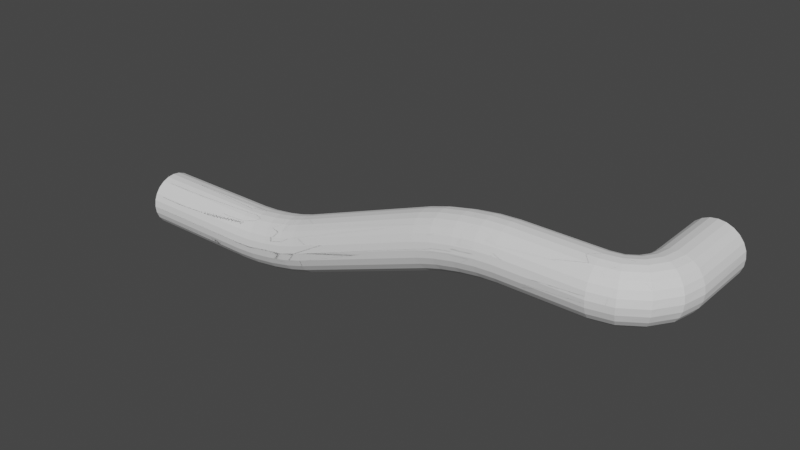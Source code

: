 # Source: pipe.blend  (saved by Blender 2.80.75; exported with 4.5.12 LTS)
import bpy
from mathutils import Matrix  # noqa: F401  (used for matrix-valued properties, if any)

bpy.ops.wm.read_factory_settings(use_empty=True)
scene = bpy.context.scene
scene.name = 'Scene'

# ---- collections
col_collection = bpy.data.collections.new('Collection'); scene.collection.children.link(col_collection)

# ---- world
world_world = bpy.data.worlds.new('World'); scene.world = world_world
world_world.use_nodes = True; world_world.node_tree.nodes.clear()
_N = world_world.node_tree.nodes; _L = world_world.node_tree.links
n0 = _N.new('ShaderNodeOutputWorld'); n0.name = 'World Output'; n0.location = (300, 300)
n1 = _N.new('ShaderNodeBackground'); n1.name = 'Background'; n1.location = (10, 300)
n1.inputs[0].default_value = (0.05088, 0.05088, 0.05088, 1.0)
_L.new(n1.outputs[0], n0.inputs[0])
n0.is_active_output = True
world_world.color = (0.05088, 0.05088, 0.05088)
world_world.use_sun_shadow = False
world_world.sun_shadow_jitter_overblur = 0.0

# ---- meshes
me_plane_002 = bpy.data.meshes.new('Plane.002')
me_plane_002.from_pydata([(0.0, 0.9659, 0.2588), (0.0, 0.866, 0.5), (0.0, 0.7071, 0.7071), (0.0, 0.5, 0.866), (0.0, 0.2588, 0.9659), (0.0, 4.768e-07, 1.0), (0.0, -0.2588, 0.9659), (0.0, -0.5, 0.866), (0.0, -0.7071, 0.7071), (0.0, -0.866, 0.5), (0.0, -0.9659, 0.2588), (2.98e-08, -1.0, 7.898e-07), (1.49e-08, -0.9659, -0.2588), (0.0, -0.866, -0.5), (-1.49e-08, -0.7071, -0.7071), (0.0, -0.5, -0.866), (0.0, -0.2588, -0.9659), (0.0, -1.118e-06, -1.0), (0.0, 0.2588, -0.9659), (0.0, 0.5, -0.866), (0.0, 0.7071, -0.7071), (0.0, 0.866, -0.5), (0.0, 0.9659, -0.2588), (0.0, 1.0, -1.192e-06), (0.375, 0.9659, 0.2588), (0.375, 0.866, 0.5), (0.375, 0.7071, 0.7071), (0.375, 0.5, 0.866), (0.375, 0.2588, 0.9659), (0.375, 4.768e-07, 1.0), (0.375, -0.2588, 0.9659), (0.375, -0.5, 0.866), (0.375, -0.7071, 0.7071), (0.375, -0.866, 0.5), (0.375, -0.9659, 0.2588), (0.375, -1.0, 7.898e-07), (0.375, -0.9659, -0.2588), (0.375, -0.866, -0.5), (0.375, -0.7071, -0.7071), (0.375, -0.5, -0.866), (0.375, -0.2588, -0.9659), (0.375, -1.118e-06, -1.0), (0.375, 0.2588, -0.9659), (0.375, 0.5, -0.866), (0.375, 0.7071, -0.7071), (0.375, 0.866, -0.5), (0.375, 0.9659, -0.2588), (0.375, 1.0, -1.192e-06), (0.75, 0.9659, 0.2588), (0.75, 0.866, 0.5), (0.75, 0.7071, 0.7071), (0.75, 0.5, 0.866), (0.75, 0.2588, 0.9659), (0.75, 4.768e-07, 1.0), (0.75, -0.2588, 0.9659), (0.75, -0.5, 0.866), (0.75, -0.7071, 0.7071), (0.75, -0.866, 0.5), (0.75, -0.9659, 0.2588), (0.75, -1.0, 7.898e-07), (0.75, -0.9659, -0.2588), (0.75, -0.866, -0.5), (0.75, -0.7071, -0.7071), (0.75, -0.5, -0.866), (0.75, -0.2588, -0.9659), (0.75, -1.118e-06, -1.0), (0.75, 0.2588, -0.9659), (0.75, 0.5, -0.866), (0.75, 0.7071, -0.7071), (0.75, 0.866, -0.5), (0.75, 0.9659, -0.2588), (0.75, 1.0, -1.192e-06), (1.125, 0.9659, 0.2588), (1.125, 0.866, 0.5), (1.125, 0.7071, 0.7071), (1.125, 0.5, 0.866), (1.125, 0.2588, 0.9659), (1.125, 4.768e-07, 1.0), (1.125, -0.2588, 0.9659), (1.125, -0.5, 0.866), (1.125, -0.7071, 0.7071), (1.125, -0.866, 0.5), (1.125, -0.9659, 0.2588), (1.125, -1.0, 7.898e-07), (1.125, -0.9659, -0.2588), (1.125, -0.866, -0.5), (1.125, -0.7071, -0.7071), (1.125, -0.5, -0.866), (1.125, -0.2588, -0.9659), (1.125, -1.118e-06, -1.0), (1.125, 0.2588, -0.9659), (1.125, 0.5, -0.866), (1.125, 0.7071, -0.7071), (1.125, 0.866, -0.5), (1.125, 0.9659, -0.2588), (1.125, 1.0, -1.192e-06), (1.5, 0.9659, 0.2588), (1.5, 0.866, 0.5), (1.5, 0.7071, 0.7071), (1.5, 0.5, 0.866), (1.5, 0.2588, 0.9659), (1.5, 4.768e-07, 1.0), (1.5, -0.2588, 0.9659), (1.5, -0.5, 0.866), (1.5, -0.7071, 0.7071), (1.5, -0.866, 0.5), (1.5, -0.9659, 0.2588), (1.5, -1.0, 7.898e-07), (1.5, -0.9659, -0.2588), (1.5, -0.866, -0.5), (1.5, -0.7071, -0.7071), (1.5, -0.5, -0.866), (1.5, -0.2588, -0.9659), (1.5, -1.118e-06, -1.0), (1.5, 0.2588, -0.9659), (1.5, 0.5, -0.866), (1.5, 0.7071, -0.7071), (1.5, 0.866, -0.5), (1.5, 0.9659, -0.2588), (1.5, 1.0, -1.192e-06), (4.492, 0.9659, 0.2587), (4.485, 0.866, 0.4998), (4.479, 0.7071, 0.7068), (4.475, 0.5, 0.8657), (4.472, 0.2588, 0.9655), (4.471, 4.768e-07, 0.9996), (4.472, -0.2588, 0.9655), (4.475, -0.5, 0.8657), (4.479, -0.7071, 0.7068), (4.485, -0.866, 0.4998), (4.492, -0.9659, 0.2587), (4.5, -1.0, 8.047e-07), (4.508, -0.9659, -0.2587), (4.515, -0.866, -0.4998), (4.521, -0.7071, -0.7068), (4.525, -0.5, -0.8657), (4.528, -0.2588, -0.9655), (4.529, -1.192e-06, -0.9996), (4.528, 0.2588, -0.9655), (4.525, 0.5, -0.8657), (4.521, 0.7071, -0.7068), (4.515, 0.866, -0.4998), (4.508, 0.9659, -0.2587), (4.5, 1.0, -1.192e-06), (5.155, 0.9659, 0.2976), (5.13, 0.866, 0.5375), (5.11, 0.7071, 0.7436), (5.094, 0.5, 0.9017), (5.083, 0.2588, 1.001), (5.08, 4.768e-07, 1.035), (5.083, -0.2588, 1.001), (5.094, -0.5, 0.9017), (5.11, -0.7071, 0.7436), (5.13, -0.866, 0.5375), (5.155, -0.9659, 0.2976), (5.181, -1.0, 0.04009), (5.207, -0.9659, -0.2174), (5.231, -0.866, -0.4574), (5.252, -0.7071, -0.6634), (5.268, -0.5, -0.8215), (5.278, -0.2588, -0.9209), (5.282, -1.132e-06, -0.9548), (5.278, 0.2588, -0.9209), (5.268, 0.5, -0.8215), (5.252, 0.7071, -0.6634), (5.231, 0.866, -0.4574), (5.207, 0.9659, -0.2174), (5.181, 1.0, 0.04009), (5.926, 0.9659, 0.4089), (5.883, 0.866, 0.6462), (5.846, 0.7071, 0.85), (5.818, 0.5, 1.006), (5.8, 0.2588, 1.105), (5.794, 4.768e-07, 1.138), (5.8, -0.2588, 1.105), (5.818, -0.5, 1.006), (5.846, -0.7071, 0.85), (5.883, -0.866, 0.6462), (5.926, -0.9659, 0.4089), (5.972, -1.0, 0.1543), (6.018, -0.9659, -0.1004), (6.061, -0.866, -0.3377), (6.098, -0.7071, -0.5415), (6.127, -0.5, -0.6979), (6.144, -0.2588, -0.7962), (6.15, -1.073e-06, -0.8297), (6.144, 0.2588, -0.7962), (6.127, 0.5, -0.6979), (6.098, 0.7071, -0.5415), (6.061, 0.866, -0.3377), (6.018, 0.9659, -0.1004), (5.972, 1.0, 0.1543), (6.687, 0.9659, 0.5754), (6.625, 0.866, 0.8086), (6.573, 0.7071, 1.009), (6.532, 0.5, 1.163), (6.507, 0.2588, 1.259), (6.498, 5.364e-07, 1.292), (6.507, -0.2588, 1.259), (6.532, -0.5, 1.163), (6.573, -0.7071, 1.009), (6.625, -0.866, 0.8086), (6.687, -0.9659, 0.5754), (6.753, -1.0, 0.3251), (6.819, -0.9659, 0.07486), (6.88, -0.866, -0.1584), (6.933, -0.7071, -0.3586), (6.974, -0.5, -0.5123), (6.999, -0.2588, -0.6089), (7.008, -1.073e-06, -0.6418), (6.999, 0.2588, -0.6089), (6.974, 0.5, -0.5123), (6.933, 0.7071, -0.3586), (6.88, 0.866, -0.1584), (6.819, 0.9659, 0.07486), (6.753, 1.0, 0.3251), (7.321, 0.9659, 0.7716), (7.243, 0.866, 0.9998), (7.176, 0.7071, 1.196), (7.124, 0.5, 1.346), (7.092, 0.2588, 1.441), (7.081, 5.066e-07, 1.473), (7.092, -0.2588, 1.441), (7.124, -0.5, 1.346), (7.176, -0.7071, 1.196), (7.243, -0.866, 0.9998), (7.321, -0.9659, 0.7716), (7.404, -1.0, 0.5267), (7.488, -0.9659, 0.2818), (7.566, -0.866, 0.05356), (7.633, -0.7071, -0.1424), (7.685, -0.5, -0.2928), (7.717, -0.2588, -0.3873), (7.728, -1.132e-06, -0.4196), (7.717, 0.2588, -0.3873), (7.685, 0.5, -0.2928), (7.633, 0.7071, -0.1424), (7.566, 0.866, 0.05356), (7.488, 0.9659, 0.2818), (7.404, 1.0, 0.5267), (12.51, 0.9659, 2.718), (12.43, 0.866, 2.946), (12.37, 0.7071, 3.142), (12.32, 0.5, 3.293), (12.28, 0.2588, 3.387), (12.27, 5.066e-07, 3.42), (12.28, -0.2588, 3.387), (12.32, -0.5, 3.293), (12.37, -0.7071, 3.142), (12.43, -0.866, 2.946), (12.51, -0.9659, 2.718), (12.6, -1.0, 2.473), (12.68, -0.9659, 2.228), (12.76, -0.866, 2.0), (12.82, -0.7071, 1.804), (12.88, -0.5, 1.654), (12.91, -0.2588, 1.559), (12.92, -1.132e-06, 1.527), (12.91, 0.2588, 1.559), (12.88, 0.5, 1.654), (12.82, 0.7071, 1.804), (12.76, 0.866, 2.0), (12.68, 0.9659, 2.228), (12.6, 1.0, 2.473), (13.18, 0.9659, 2.925), (13.12, 0.866, 3.158), (13.07, 0.7071, 3.359), (13.03, 0.5, 3.512), (13.0, 0.2588, 3.609), (12.99, 5.066e-07, 3.642), (13.0, -0.2588, 3.609), (13.03, -0.5, 3.512), (13.07, -0.7071, 3.359), (13.12, -0.866, 3.158), (13.18, -0.9659, 2.925), (13.25, -1.0, 2.675), (13.31, -0.9659, 2.425), (13.37, -0.866, 2.191), (13.43, -0.7071, 1.991), (13.47, -0.5, 1.837), (13.49, -0.2588, 1.741), (13.5, -1.103e-06, 1.708), (13.49, 0.2588, 1.741), (13.47, 0.5, 1.837), (13.43, 0.7071, 1.991), (13.37, 0.866, 2.191), (13.31, 0.9659, 2.425), (13.25, 1.0, 2.675), (13.98, 0.9659, 3.1), (13.94, 0.866, 3.338), (13.9, 0.7071, 3.541), (13.87, 0.5, 3.698), (13.86, 0.2588, 3.796), (13.85, 4.768e-07, 3.83), (13.86, -0.2588, 3.796), (13.87, -0.5, 3.698), (13.9, -0.7071, 3.541), (13.94, -0.866, 3.338), (13.98, -0.9659, 3.1), (14.03, -1.0, 2.846), (14.07, -0.9659, 2.591), (14.12, -0.866, 2.354), (14.15, -0.7071, 2.15), (14.18, -0.5, 1.994), (14.2, -0.2588, 1.895), (14.21, -1.073e-06, 1.862), (14.2, 0.2588, 1.895), (14.18, 0.5, 1.994), (14.15, 0.7071, 2.15), (14.12, 0.866, 2.354), (14.07, 0.9659, 2.591), (14.03, 1.0, 2.846), (14.79, 0.9659, 3.217), (14.77, 0.866, 3.457), (14.75, 0.7071, 3.663), (14.73, 0.5, 3.822), (14.72, 0.2588, 3.921), (14.72, 5.364e-07, 3.955), (14.72, -0.2588, 3.921), (14.73, -0.5, 3.822), (14.75, -0.7071, 3.663), (14.77, -0.866, 3.457), (14.79, -0.9659, 3.217), (14.82, -1.0, 2.96), (14.85, -0.9659, 2.702), (14.87, -0.866, 2.462), (14.89, -0.7071, 2.256), (14.91, -0.5, 2.098), (14.92, -0.2588, 1.999), (14.92, -1.132e-06, 1.965), (14.92, 0.2588, 1.999), (14.91, 0.5, 2.098), (14.89, 0.7071, 2.256), (14.87, 0.866, 2.462), (14.85, 0.9659, 2.702), (14.82, 1.0, 2.96), (15.49, 0.9659, 3.259), (15.49, 0.866, 3.5), (15.48, 0.7071, 3.707), (15.47, 0.5, 3.866), (15.47, 0.2588, 3.966), (15.47, 5.066e-07, 4.0), (15.47, -0.2588, 3.966), (15.47, -0.5, 3.866), (15.48, -0.7071, 3.707), (15.49, -0.866, 3.5), (15.49, -0.9659, 3.259), (15.5, -1.0, 3.0), (15.51, -0.9659, 2.741), (15.51, -0.866, 2.5), (15.52, -0.7071, 2.293), (15.53, -0.5, 2.134), (15.53, -0.2588, 2.034), (15.53, -1.162e-06, 2.0), (15.53, 0.2588, 2.034), (15.53, 0.5, 2.134), (15.52, 0.7071, 2.293), (15.51, 0.866, 2.5), (15.51, 0.9659, 2.741), (15.5, 1.0, 3.0), (18.41, 0.9616, 3.257), (18.42, 0.8626, 3.499), (18.43, 0.7047, 3.706), (18.45, 0.4988, 3.865), (18.47, 0.259, 3.966), (18.5, 0.001438, 4.0), (18.53, -0.2562, 3.966), (18.55, -0.4963, 3.867), (18.57, -0.7027, 3.708), (18.58, -0.8611, 3.501), (18.59, -0.9609, 3.26), (18.6, -0.9952, 3.001), (18.59, -0.9616, 2.743), (18.58, -0.8626, 2.501), (18.57, -0.7047, 2.294), (18.55, -0.4988, 2.135), (18.53, -0.259, 2.034), (18.5, -0.001439, 2.0), (18.47, 0.2562, 2.034), (18.45, 0.4963, 2.133), (18.43, 0.7027, 2.292), (18.42, 0.8611, 2.499), (18.41, 0.9609, 2.74), (18.4, 0.9952, 2.999), (18.7, 1.007, 3.257), (18.74, 0.915, 3.499), (18.8, 0.7684, 3.706), (18.88, 0.5773, 3.865), (18.97, 0.3546, 3.966), (19.07, 0.1155, 4.0), (19.17, -0.1236, 3.966), (19.26, -0.3466, 3.867), (19.34, -0.5382, 3.708), (19.41, -0.6853, 3.501), (19.44, -0.7779, 3.26), (19.46, -0.8097, 3.001), (19.44, -0.7786, 2.743), (19.41, -0.6866, 2.501), (19.35, -0.54, 2.294), (19.27, -0.3489, 2.135), (19.17, -0.1262, 2.034), (19.07, 0.1128, 2.0), (18.98, 0.352, 2.034), (18.88, 0.575, 2.133), (18.8, 0.7665, 2.292), (18.74, 0.9136, 2.499), (18.7, 1.006, 2.74), (18.69, 1.038, 2.999), (18.88, 1.123, 3.257), (18.95, 1.052, 3.499), (19.06, 0.9401, 3.706), (19.21, 0.7938, 3.865), (19.38, 0.6233, 3.966), (19.56, 0.4404, 4.0), (19.74, 0.2573, 3.966), (19.91, 0.08667, 3.867), (20.06, -0.05994, 3.708), (20.17, -0.1725, 3.501), (20.24, -0.2434, 3.26), (20.27, -0.2678, 3.001), (20.24, -0.2439, 2.743), (20.17, -0.1735, 2.501), (20.06, -0.06138, 2.294), (19.92, 0.0849, 2.135), (19.74, 0.2553, 2.034), (19.56, 0.4383, 2.0), (19.38, 0.6214, 2.034), (19.21, 0.792, 2.133), (19.06, 0.9386, 2.292), (18.95, 1.051, 2.499), (18.88, 1.122, 2.74), (18.85, 1.146, 2.999), (18.99, 1.296, 3.257), (19.09, 1.258, 3.499), (19.23, 1.197, 3.706), (19.42, 1.118, 3.865), (19.65, 1.026, 3.966), (19.88, 0.9265, 4.0), (20.12, 0.8275, 3.966), (20.35, 0.7351, 3.867), (20.54, 0.6558, 3.708), (20.69, 0.5948, 3.501), (20.78, 0.5565, 3.26), (20.81, 0.5433, 3.001), (20.78, 0.5562, 2.743), (20.69, 0.5943, 2.501), (20.54, 0.655, 2.294), (20.35, 0.7342, 2.135), (20.13, 0.8264, 2.034), (19.89, 0.9254, 2.0), (19.65, 1.024, 2.034), (19.43, 1.117, 2.133), (19.23, 1.196, 2.292), (19.09, 1.257, 2.499), (18.99, 1.295, 2.74), (18.96, 1.309, 2.999), (19.04, 1.595, 3.257), (19.14, 1.585, 3.499), (19.3, 1.569, 3.706), (19.5, 1.549, 3.865), (19.74, 1.526, 3.966), (20.0, 1.5, 4.0), (20.26, 1.475, 3.966), (20.5, 1.451, 3.867), (20.7, 1.431, 3.708), (20.86, 1.415, 3.501), (20.96, 1.405, 3.26), (21.0, 1.402, 3.001), (20.96, 1.405, 2.743), (20.86, 1.415, 2.501), (20.7, 1.431, 2.294), (20.5, 1.451, 2.135), (20.26, 1.474, 2.034), (20.0, 1.5, 2.0), (19.74, 1.525, 2.034), (19.5, 1.549, 2.133), (19.3, 1.569, 2.292), (19.14, 1.585, 2.499), (19.04, 1.595, 2.74), (19.0, 1.598, 2.999), (19.03, 4.0, 3.257), (19.13, 4.0, 3.499), (19.29, 4.0, 3.706), (19.5, 4.0, 3.865), (19.74, 4.0, 3.966), (20.0, 4.0, 4.0), (20.26, 4.0, 3.966), (20.5, 4.0, 3.867), (20.71, 4.0, 3.708), (20.87, 4.0, 3.501), (20.97, 4.0, 3.26), (21.0, 4.0, 3.001), (20.97, 4.0, 2.743), (20.87, 4.0, 2.501), (20.71, 4.0, 2.294), (20.5, 4.0, 2.135), (20.26, 4.0, 2.034), (20.0, 4.0, 2.0), (19.74, 4.0, 2.034), (19.5, 4.0, 2.133), (19.29, 4.0, 2.292), (19.13, 4.0, 2.499), (19.03, 4.0, 2.74), (19.0, 4.0, 2.999), (0.9659, 0.2588, 0.0), (0.866, 0.5, 0.0), (0.7071, 0.7071, 0.0), (0.5, 0.866, 0.0), (0.2588, 0.9659, 0.0), (4.888e-07, 1.0, 0.0), (-0.2588, 0.9659, 0.0), (-0.5, 0.866, 0.0), (-0.7071, 0.7071, 0.0), (-0.866, 0.5, 0.0), (-0.9659, 0.2588, 0.0), (-1.0, 8.027e-07, 0.0), (-0.9659, -0.2588, 0.0), (-0.866, -0.5, 0.0), (-0.7071, -0.7071, 0.0), (-0.5, -0.866, 0.0), (-0.2588, -0.9659, 0.0), (-1.117e-06, -1.0, 0.0), (0.2588, -0.9659, 0.0), (0.5, -0.866, 0.0), (0.7071, -0.7071, 0.0), (0.866, -0.5, 0.0), (0.9659, -0.2588, 0.0), (1.0, -1.192e-06, 0.0), (0.0, 0.8887, 0.2381), (0.0, 0.7967, 0.46), (0.0, 0.6505, 0.6505), (0.0, 0.46, 0.7967), (0.0, 0.2381, 0.8887), (0.0, 4.768e-07, 0.92), (0.0, -0.2381, 0.8887), (0.0, -0.46, 0.7967), (0.0, -0.6505, 0.6505), (0.0, -0.7967, 0.46), (0.0, -0.8887, 0.2381), (2.98e-08, -0.92, 7.898e-07), (1.49e-08, -0.8887, -0.2381), (0.0, -0.7967, -0.46), (-1.49e-08, -0.6505, -0.6505), (0.0, -0.46, -0.7967), (0.0, -0.2381, -0.8887), (0.0, -1.118e-06, -0.92), (0.0, 0.2381, -0.8887), (0.0, 0.46, -0.7967), (0.0, 0.6505, -0.6505), (0.0, 0.7967, -0.46), (0.0, 0.8887, -0.2381), (0.0, 0.92, -1.192e-06), (0.375, 0.8887, 0.2381), (0.375, 0.7967, 0.46), (0.375, 0.6505, 0.6505), (0.375, 0.46, 0.7967), (0.375, 0.2381, 0.8887), (0.375, 4.768e-07, 0.92), (0.375, -0.2381, 0.8887), (0.375, -0.46, 0.7967), (0.375, -0.6505, 0.6505), (0.375, -0.7967, 0.46), (0.375, -0.8887, 0.2381), (0.375, -0.92, 7.898e-07), (0.375, -0.8887, -0.2381), (0.375, -0.7967, -0.46), (0.375, -0.6505, -0.6505), (0.375, -0.46, -0.7967), (0.375, -0.2381, -0.8887), (0.375, -1.118e-06, -0.92), (0.375, 0.2381, -0.8887), (0.375, 0.46, -0.7967), (0.375, 0.6505, -0.6505), (0.375, 0.7967, -0.46), (0.375, 0.8887, -0.2381), (0.375, 0.92, -1.192e-06), (0.75, 0.8887, 0.2381), (0.75, 0.7967, 0.46), (0.75, 0.6505, 0.6505), (0.75, 0.46, 0.7967), (0.75, 0.2381, 0.8887), (0.75, 4.768e-07, 0.92), (0.75, -0.2381, 0.8887), (0.75, -0.46, 0.7967), (0.75, -0.6505, 0.6505), (0.75, -0.7967, 0.46), (0.75, -0.8887, 0.2381), (0.75, -0.92, 7.898e-07), (0.75, -0.8887, -0.2381), (0.75, -0.7967, -0.46), (0.75, -0.6505, -0.6505), (0.75, -0.46, -0.7967), (0.75, -0.2381, -0.8887), (0.75, -1.118e-06, -0.92), (0.75, 0.2381, -0.8887), (0.75, 0.46, -0.7967), (0.75, 0.6505, -0.6505), (0.75, 0.7967, -0.46), (0.75, 0.8887, -0.2381), (0.75, 0.92, -1.192e-06), (1.125, 0.8887, 0.2381), (1.125, 0.7967, 0.46), (1.125, 0.6505, 0.6505), (1.125, 0.46, 0.7967), (1.125, 0.2381, 0.8887), (1.125, 4.768e-07, 0.92), (1.125, -0.2381, 0.8887), (1.125, -0.46, 0.7967), (1.125, -0.6505, 0.6505), (1.125, -0.7967, 0.46), (1.125, -0.8887, 0.2381), (1.125, -0.92, 7.898e-07), (1.125, -0.8887, -0.2381), (1.125, -0.7967, -0.46), (1.125, -0.6505, -0.6505), (1.125, -0.46, -0.7967), (1.125, -0.2381, -0.8887), (1.125, -1.118e-06, -0.92), (1.125, 0.2381, -0.8887), (1.125, 0.46, -0.7967), (1.125, 0.6505, -0.6505), (1.125, 0.7967, -0.46), (1.125, 0.8887, -0.2381), (1.125, 0.92, -1.192e-06), (1.5, 0.8887, 0.2381), (1.5, 0.7967, 0.46), (1.5, 0.6505, 0.6505), (1.5, 0.46, 0.7967), (1.5, 0.2381, 0.8887), (1.5, 4.768e-07, 0.92), (1.5, -0.2381, 0.8887), (1.5, -0.46, 0.7967), (1.5, -0.6505, 0.6505), (1.5, -0.7967, 0.46), (1.5, -0.8887, 0.2381), (1.5, -0.92, 7.898e-07), (1.5, -0.8887, -0.2381), (1.5, -0.7967, -0.46), (1.5, -0.6505, -0.6505), (1.5, -0.46, -0.7967), (1.5, -0.2381, -0.8887), (1.5, -1.118e-06, -0.92), (1.5, 0.2381, -0.8887), (1.5, 0.46, -0.7967), (1.5, 0.6505, -0.6505), (1.5, 0.7967, -0.46), (1.5, 0.8887, -0.2381), (1.5, 0.92, -1.192e-06), (4.493, 0.8886, 0.2382), (4.486, 0.7967, 0.4599), (4.481, 0.6504, 0.6504), (4.477, 0.4599, 0.7964), (4.474, 0.2381, 0.8883), (4.473, 4.768e-07, 0.9196), (4.474, -0.2381, 0.8883), (4.477, -0.4599, 0.7964), (4.481, -0.6504, 0.6504), (4.486, -0.7967, 0.4599), (4.493, -0.8886, 0.2382), (4.5, -0.92, 0.0001937), (4.507, -0.8887, -0.2378), (4.514, -0.7968, -0.4597), (4.519, -0.6506, -0.6502), (4.523, -0.4601, -0.7964), (4.526, -0.2382, -0.8883), (4.527, -1.192e-06, -0.9196), (4.526, 0.2382, -0.8883), (4.523, 0.4601, -0.7964), (4.519, 0.6506, -0.6502), (4.514, 0.7968, -0.4597), (4.507, 0.8887, -0.2378), (4.5, 0.92, 0.0001941), (5.157, 0.8886, 0.2773), (5.134, 0.7966, 0.498), (5.115, 0.6504, 0.6875), (5.101, 0.4599, 0.8328), (5.091, 0.238, 0.9242), (5.088, 4.768e-07, 0.9554), (5.091, -0.238, 0.9242), (5.101, -0.4599, 0.8328), (5.115, -0.6504, 0.6875), (5.134, -0.7966, 0.498), (5.157, -0.8886, 0.2773), (5.181, -0.92, 0.04037), (5.205, -0.8887, -0.1966), (5.227, -0.7969, -0.4174), (5.247, -0.6507, -0.607), (5.261, -0.4601, -0.7525), (5.271, -0.2382, -0.844), (5.274, -1.132e-06, -0.8752), (5.271, 0.2382, -0.844), (5.261, 0.4601, -0.7525), (5.247, 0.6507, -0.607), (5.227, 0.7969, -0.4174), (5.205, 0.8887, -0.1966), (5.181, 0.92, 0.04037), (5.93, 0.8886, 0.3888), (5.89, 0.7966, 0.6071), (5.856, 0.6504, 0.7945), (5.83, 0.4599, 0.9383), (5.813, 0.2381, 1.029), (5.808, 4.768e-07, 1.06), (5.813, -0.2381, 1.029), (5.83, -0.4599, 0.9383), (5.856, -0.6504, 0.7945), (5.89, -0.7966, 0.6071), (5.93, -0.8886, 0.3888), (5.972, -0.92, 0.1545), (6.014, -0.8887, -0.07981), (6.054, -0.7969, -0.2982), (6.088, -0.6507, -0.4857), (6.114, -0.4601, -0.6296), (6.131, -0.2382, -0.7201), (6.136, -1.073e-06, -0.751), (6.131, 0.2382, -0.7201), (6.114, 0.4601, -0.6296), (6.088, 0.6507, -0.4857), (6.054, 0.7969, -0.2982), (6.014, 0.8887, -0.07981), (5.972, 0.92, 0.1545), (6.692, 0.8886, 0.5556), (6.636, 0.7966, 0.7702), (6.587, 0.6504, 0.9543), (6.55, 0.4599, 1.096), (6.526, 0.238, 1.184), (6.518, 5.364e-07, 1.215), (6.526, -0.238, 1.184), (6.55, -0.4599, 1.096), (6.587, -0.6504, 0.9543), (6.636, -0.7966, 0.7702), (6.692, -0.8886, 0.5556), (6.753, -0.92, 0.3254), (6.813, -0.8887, 0.09513), (6.87, -0.7969, -0.1195), (6.919, -0.6507, -0.3038), (6.956, -0.4601, -0.4452), (6.979, -0.2382, -0.5342), (6.987, -1.073e-06, -0.5645), (6.979, 0.2382, -0.5342), (6.956, 0.4601, -0.4452), (6.919, 0.6507, -0.3038), (6.87, 0.7969, -0.1195), (6.813, 0.8887, 0.09513), (6.753, 0.92, 0.3254), (7.327, 0.8886, 0.7522), (7.256, 0.7967, 0.9621), (7.194, 0.6504, 1.142), (7.147, 0.4599, 1.281), (7.117, 0.2381, 1.368), (7.107, 5.066e-07, 1.397), (7.117, -0.2381, 1.368), (7.147, -0.4599, 1.281), (7.194, -0.6504, 1.142), (7.256, -0.7967, 0.9621), (7.327, -0.8886, 0.7522), (7.404, -0.92, 0.5269), (7.481, -0.8887, 0.3015), (7.553, -0.7968, 0.09155), (7.615, -0.6506, -0.08879), (7.662, -0.4601, -0.2272), (7.692, -0.2382, -0.3142), (7.702, -1.132e-06, -0.3439), (7.692, 0.2382, -0.3142), (7.662, 0.4601, -0.2272), (7.615, 0.6506, -0.08879), (7.553, 0.7968, 0.09155), (7.481, 0.8887, 0.3015), (7.404, 0.92, 0.5269), (12.52, 0.8887, 2.698), (12.45, 0.7968, 2.908), (12.39, 0.6506, 3.089), (12.34, 0.4601, 3.227), (12.31, 0.2382, 3.314), (12.3, 5.066e-07, 3.344), (12.31, -0.2382, 3.314), (12.34, -0.4601, 3.227), (12.39, -0.6506, 3.089), (12.45, -0.7968, 2.908), (12.52, -0.8887, 2.698), (12.6, -0.92, 2.473), (12.67, -0.8886, 2.248), (12.74, -0.7967, 2.038), (12.81, -0.6504, 1.858), (12.85, -0.4599, 1.719), (12.88, -0.2381, 1.632), (12.89, -1.132e-06, 1.603), (12.88, 0.2381, 1.632), (12.85, 0.4599, 1.719), (12.81, 0.6504, 1.858), (12.74, 0.7967, 2.038), (12.67, 0.8886, 2.248), (12.6, 0.92, 2.473), (13.19, 0.8887, 2.905), (13.13, 0.7969, 3.119), (13.08, 0.6507, 3.304), (13.04, 0.4601, 3.445), (13.02, 0.2382, 3.534), (13.01, 5.066e-07, 3.564), (13.02, -0.2382, 3.534), (13.04, -0.4601, 3.445), (13.08, -0.6507, 3.304), (13.13, -0.7969, 3.119), (13.19, -0.8887, 2.905), (13.25, -0.92, 2.675), (13.31, -0.8886, 2.444), (13.36, -0.7966, 2.23), (13.41, -0.6504, 2.046), (13.45, -0.4599, 1.904), (13.47, -0.238, 1.816), (13.48, -1.103e-06, 1.785), (13.47, 0.238, 1.816), (13.45, 0.4599, 1.904), (13.41, 0.6504, 2.046), (13.36, 0.7966, 2.23), (13.31, 0.8886, 2.444), (13.25, 0.92, 2.675), (13.99, 0.8887, 3.08), (13.95, 0.7969, 3.298), (13.91, 0.6507, 3.486), (13.89, 0.4601, 3.63), (13.87, 0.2382, 3.72), (13.86, 4.768e-07, 3.751), (13.87, -0.2382, 3.72), (13.89, -0.4601, 3.63), (13.91, -0.6507, 3.486), (13.95, -0.7969, 3.298), (13.99, -0.8887, 3.08), (14.03, -0.92, 2.846), (14.07, -0.8886, 2.611), (14.11, -0.7966, 2.393), (14.14, -0.6504, 2.206), (14.17, -0.4599, 2.062), (14.19, -0.2381, 1.971), (14.19, -1.073e-06, 1.94), (14.19, 0.2381, 1.971), (14.17, 0.4599, 2.062), (14.14, 0.6504, 2.206), (14.11, 0.7966, 2.393), (14.07, 0.8886, 2.611), (14.03, 0.92, 2.846), (14.8, 0.8887, 3.197), (14.77, 0.7969, 3.417), (14.75, 0.6507, 3.607), (14.74, 0.4601, 3.753), (14.73, 0.2382, 3.844), (14.73, 5.364e-07, 3.875), (14.73, -0.2382, 3.844), (14.74, -0.4601, 3.753), (14.75, -0.6507, 3.607), (14.77, -0.7969, 3.417), (14.8, -0.8887, 3.197), (14.82, -0.92, 2.96), (14.84, -0.8886, 2.723), (14.87, -0.7966, 2.502), (14.88, -0.6504, 2.313), (14.9, -0.4599, 2.167), (14.91, -0.238, 2.076), (14.91, -1.132e-06, 2.045), (14.91, 0.238, 2.076), (14.9, 0.4599, 2.167), (14.88, 0.6504, 2.313), (14.87, 0.7966, 2.502), (14.84, 0.8886, 2.723), (14.82, 0.92, 2.96), (15.49, 0.8887, 3.238), (15.49, 0.7968, 3.46), (15.48, 0.6506, 3.65), (15.48, 0.46, 3.796), (15.47, 0.2381, 3.888), (15.47, -2.635e-05, 3.92), (15.47, -0.2382, 3.888), (15.48, -0.4601, 3.796), (15.48, -0.6506, 3.65), (15.49, -0.7968, 3.46), (15.49, -0.8887, 3.238), (15.5, -0.92, 3.0), (15.51, -0.8886, 2.762), (15.51, -0.7966, 2.54), (15.52, -0.6504, 2.35), (15.52, -0.4599, 2.204), (15.53, -0.238, 2.112), (15.53, 2.569e-05, 2.08), (15.53, 0.2381, 2.112), (15.52, 0.4599, 2.204), (15.52, 0.6504, 2.35), (15.51, 0.7967, 2.54), (15.51, 0.8886, 2.762), (15.5, 0.92, 3.0), (18.41, 0.8846, 3.237), (18.42, 0.7935, 3.459), (18.44, 0.6485, 3.649), (18.45, 0.4593, 3.796), (18.48, 0.2388, 3.888), (18.5, 0.001995, 3.92), (18.52, -0.235, 3.889), (18.54, -0.4561, 3.798), (18.56, -0.6461, 3.652), (18.58, -0.7921, 3.462), (18.59, -0.884, 3.24), (18.59, -0.9156, 3.001), (18.59, -0.8847, 2.763), (18.58, -0.7934, 2.541), (18.56, -0.648, 2.35), (18.54, -0.4584, 2.204), (18.52, -0.2376, 2.112), (18.5, -0.0007039, 2.08), (18.48, 0.2362, 2.111), (18.45, 0.4569, 2.203), (18.44, 0.6465, 2.349), (18.42, 0.7922, 2.539), (18.41, 0.8839, 2.761), (18.41, 0.9154, 2.999), (18.73, 0.935, 3.236), (18.77, 0.8509, 3.458), (18.82, 0.7166, 3.649), (18.9, 0.5412, 3.795), (18.98, 0.3366, 3.888), (19.07, 0.1166, 3.92), (19.16, -0.1036, 3.889), (19.25, -0.309, 3.798), (19.32, -0.4856, 3.652), (19.38, -0.6213, 3.462), (19.41, -0.7067, 3.24), (19.43, -0.736, 3.001), (19.41, -0.7073, 2.763), (19.38, -0.6225, 2.541), (19.32, -0.4874, 2.35), (19.25, -0.3112, 2.203), (19.17, -0.106, 2.111), (19.07, 0.1141, 2.08), (18.98, 0.3342, 2.111), (18.9, 0.5391, 2.203), (18.82, 0.7149, 2.349), (18.77, 0.8496, 2.54), (18.73, 0.9343, 2.761), (18.72, 0.9634, 2.999), (18.93, 1.068, 3.236), (19.0, 1.003, 3.458), (19.1, 0.9005, 3.649), (19.23, 0.7661, 3.796), (19.39, 0.6095, 3.888), (19.56, 0.4412, 3.92), (19.73, 0.2727, 3.889), (19.88, 0.1156, 3.798), (20.02, -0.01955, 3.652), (20.12, -0.1233, 3.462), (20.19, -0.1887, 3.24), (20.21, -0.2112, 3.001), (20.19, -0.1892, 2.763), (20.12, -0.1243, 2.541), (20.02, -0.02088, 2.35), (19.89, 0.1139, 2.203), (19.73, 0.2709, 2.111), (19.56, 0.4393, 2.08), (19.39, 0.6077, 2.111), (19.24, 0.7645, 2.203), (19.1, 0.8991, 2.349), (19.0, 1.002, 2.539), (18.93, 1.068, 2.761), (18.91, 1.09, 2.999), (19.07, 1.268, 3.236), (19.15, 1.232, 3.458), (19.28, 1.176, 3.649), (19.46, 1.103, 3.795), (19.66, 1.018, 3.888), (19.88, 0.927, 3.92), (20.1, 0.8359, 3.889), (20.31, 0.7509, 3.798), (20.49, 0.6779, 3.652), (20.62, 0.6219, 3.462), (20.71, 0.5866, 3.24), (20.74, 0.5745, 3.001), (20.71, 0.5864, 2.763), (20.62, 0.6214, 2.541), (20.49, 0.6772, 2.35), (20.31, 0.75, 2.203), (20.11, 0.8349, 2.111), (19.89, 0.926, 2.08), (19.67, 1.017, 2.111), (19.46, 1.102, 2.203), (19.29, 1.176, 2.349), (19.15, 1.232, 2.54), (19.07, 1.268, 2.761), (19.04, 1.28, 2.999), (19.12, 1.589, 3.237), (19.21, 1.58, 3.459), (19.35, 1.565, 3.649), (19.54, 1.546, 3.796), (19.76, 1.524, 3.888), (20.0, 1.5, 3.92), (20.24, 1.477, 3.889), (20.46, 1.455, 3.798), (20.65, 1.437, 3.652), (20.79, 1.423, 3.461), (20.88, 1.414, 3.24), (20.92, 1.411, 3.001), (20.88, 1.414, 2.763), (20.79, 1.422, 2.541), (20.65, 1.437, 2.35), (20.46, 1.455, 2.204), (20.24, 1.477, 2.112), (20.0, 1.5, 2.08), (19.76, 1.523, 2.111), (19.54, 1.545, 2.203), (19.35, 1.564, 2.349), (19.21, 1.579, 2.539), (19.12, 1.589, 2.761), (19.08, 1.592, 2.999), (19.11, 4.0, 3.237), (19.2, 4.0, 3.459), (19.35, 4.0, 3.65), (19.54, 4.0, 3.796), (19.76, 4.0, 3.888), (20.0, 4.0, 3.92), (20.24, 4.0, 3.889), (20.46, 4.0, 3.797), (20.65, 4.0, 3.652), (20.8, 4.0, 3.461), (20.89, 4.0, 3.239), (20.92, 4.0, 3.001), (20.89, 4.0, 2.763), (20.8, 4.0, 2.541), (20.65, 4.0, 2.35), (20.46, 4.0, 2.204), (20.24, 4.0, 2.112), (20.0, 4.0, 2.08), (19.76, 4.0, 2.111), (19.54, 4.0, 2.203), (19.35, 4.0, 2.348), (19.2, 4.0, 2.539), (19.11, 4.0, 2.761), (19.08, 4.0, 2.999), (0.8887, 0.2381, 0.0), (0.7967, 0.46, 0.0), (0.6505, 0.6505, 0.0), (0.46, 0.7967, 0.0), (0.2381, 0.8887, 0.0), (4.888e-07, 0.92, 0.0), (-0.2381, 0.8887, 0.0), (-0.46, 0.7967, 0.0), (-0.6505, 0.6505, 0.0), (-0.7967, 0.46, 0.0), (-0.8887, 0.2381, 0.0), (-0.92, 8.027e-07, 0.0), (-0.8887, -0.2381, 0.0), (-0.7967, -0.46, 0.0), (-0.6505, -0.6505, 0.0), (-0.46, -0.7967, 0.0), (-0.2381, -0.8887, 0.0), (-1.117e-06, -0.92, 0.0), (0.2381, -0.8887, 0.0), (0.46, -0.7967, 0.0), (0.6505, -0.6505, 0.0), (0.7967, -0.46, 0.0), (0.8887, -0.2381, 0.0), (0.92, -1.192e-06, 0.0)], [], [(0, 24, 47, 23), (1, 25, 24, 0), (2, 26, 25, 1), (3, 27, 26, 2), (4, 28, 27, 3), (5, 29, 28, 4), (6, 30, 29, 5), (7, 31, 30, 6), (8, 32, 31, 7), (9, 33, 32, 8), (10, 34, 33, 9), (11, 35, 34, 10), (12, 36, 35, 11), (13, 37, 36, 12), (14, 38, 37, 13), (15, 39, 38, 14), (16, 40, 39, 15), (17, 41, 40, 16), (18, 42, 41, 17), (19, 43, 42, 18), (20, 44, 43, 19), (21, 45, 44, 20), (22, 46, 45, 21), (23, 47, 46, 22), (24, 48, 71, 47), (25, 49, 48, 24), (26, 50, 49, 25), (27, 51, 50, 26), (28, 52, 51, 27), (29, 53, 52, 28), (30, 54, 53, 29), (31, 55, 54, 30), (32, 56, 55, 31), (33, 57, 56, 32), (34, 58, 57, 33), (35, 59, 58, 34), (36, 60, 59, 35), (37, 61, 60, 36), (38, 62, 61, 37), (39, 63, 62, 38), (40, 64, 63, 39), (41, 65, 64, 40), (42, 66, 65, 41), (43, 67, 66, 42), (44, 68, 67, 43), (45, 69, 68, 44), (46, 70, 69, 45), (47, 71, 70, 46), (48, 72, 95, 71), (49, 73, 72, 48), (50, 74, 73, 49), (51, 75, 74, 50), (52, 76, 75, 51), (53, 77, 76, 52), (54, 78, 77, 53), (55, 79, 78, 54), (56, 80, 79, 55), (57, 81, 80, 56), (58, 82, 81, 57), (59, 83, 82, 58), (60, 84, 83, 59), (61, 85, 84, 60), (62, 86, 85, 61), (63, 87, 86, 62), (64, 88, 87, 63), (65, 89, 88, 64), (66, 90, 89, 65), (67, 91, 90, 66), (68, 92, 91, 67), (69, 93, 92, 68), (70, 94, 93, 69), (71, 95, 94, 70), (72, 96, 119, 95), (73, 97, 96, 72), (74, 98, 97, 73), (75, 99, 98, 74), (76, 100, 99, 75), (77, 101, 100, 76), (78, 102, 101, 77), (79, 103, 102, 78), (80, 104, 103, 79), (81, 105, 104, 80), (82, 106, 105, 81), (83, 107, 106, 82), (84, 108, 107, 83), (85, 109, 108, 84), (86, 110, 109, 85), (87, 111, 110, 86), (88, 112, 111, 87), (89, 113, 112, 88), (90, 114, 113, 89), (91, 115, 114, 90), (92, 116, 115, 91), (93, 117, 116, 92), (94, 118, 117, 93), (95, 119, 118, 94), (96, 120, 143, 119), (97, 121, 120, 96), (98, 122, 121, 97), (99, 123, 122, 98), (100, 124, 123, 99), (101, 125, 124, 100), (102, 126, 125, 101), (103, 127, 126, 102), (104, 128, 127, 103), (105, 129, 128, 104), (106, 130, 129, 105), (107, 131, 130, 106), (108, 132, 131, 107), (109, 133, 132, 108), (110, 134, 133, 109), (111, 135, 134, 110), (112, 136, 135, 111), (113, 137, 136, 112), (114, 138, 137, 113), (115, 139, 138, 114), (116, 140, 139, 115), (117, 141, 140, 116), (118, 142, 141, 117), (119, 143, 142, 118), (120, 144, 167, 143), (121, 145, 144, 120), (122, 146, 145, 121), (123, 147, 146, 122), (124, 148, 147, 123), (125, 149, 148, 124), (126, 150, 149, 125), (127, 151, 150, 126), (128, 152, 151, 127), (129, 153, 152, 128), (130, 154, 153, 129), (131, 155, 154, 130), (132, 156, 155, 131), (133, 157, 156, 132), (134, 158, 157, 133), (135, 159, 158, 134), (136, 160, 159, 135), (137, 161, 160, 136), (138, 162, 161, 137), (139, 163, 162, 138), (140, 164, 163, 139), (141, 165, 164, 140), (142, 166, 165, 141), (143, 167, 166, 142), (144, 168, 191, 167), (145, 169, 168, 144), (146, 170, 169, 145), (147, 171, 170, 146), (148, 172, 171, 147), (149, 173, 172, 148), (150, 174, 173, 149), (151, 175, 174, 150), (152, 176, 175, 151), (153, 177, 176, 152), (154, 178, 177, 153), (155, 179, 178, 154), (156, 180, 179, 155), (157, 181, 180, 156), (158, 182, 181, 157), (159, 183, 182, 158), (160, 184, 183, 159), (161, 185, 184, 160), (162, 186, 185, 161), (163, 187, 186, 162), (164, 188, 187, 163), (165, 189, 188, 164), (166, 190, 189, 165), (167, 191, 190, 166), (168, 192, 215, 191), (169, 193, 192, 168), (170, 194, 193, 169), (171, 195, 194, 170), (172, 196, 195, 171), (173, 197, 196, 172), (174, 198, 197, 173), (175, 199, 198, 174), (176, 200, 199, 175), (177, 201, 200, 176), (178, 202, 201, 177), (179, 203, 202, 178), (180, 204, 203, 179), (181, 205, 204, 180), (182, 206, 205, 181), (183, 207, 206, 182), (184, 208, 207, 183), (185, 209, 208, 184), (186, 210, 209, 185), (187, 211, 210, 186), (188, 212, 211, 187), (189, 213, 212, 188), (190, 214, 213, 189), (191, 215, 214, 190), (192, 216, 239, 215), (193, 217, 216, 192), (194, 218, 217, 193), (195, 219, 218, 194), (196, 220, 219, 195), (197, 221, 220, 196), (198, 222, 221, 197), (199, 223, 222, 198), (200, 224, 223, 199), (201, 225, 224, 200), (202, 226, 225, 201), (203, 227, 226, 202), (204, 228, 227, 203), (205, 229, 228, 204), (206, 230, 229, 205), (207, 231, 230, 206), (208, 232, 231, 207), (209, 233, 232, 208), (210, 234, 233, 209), (211, 235, 234, 210), (212, 236, 235, 211), (213, 237, 236, 212), (214, 238, 237, 213), (215, 239, 238, 214), (216, 240, 263, 239), (217, 241, 240, 216), (218, 242, 241, 217), (219, 243, 242, 218), (220, 244, 243, 219), (221, 245, 244, 220), (222, 246, 245, 221), (223, 247, 246, 222), (224, 248, 247, 223), (225, 249, 248, 224), (226, 250, 249, 225), (227, 251, 250, 226), (228, 252, 251, 227), (229, 253, 252, 228), (230, 254, 253, 229), (231, 255, 254, 230), (232, 256, 255, 231), (233, 257, 256, 232), (234, 258, 257, 233), (235, 259, 258, 234), (236, 260, 259, 235), (237, 261, 260, 236), (238, 262, 261, 237), (239, 263, 262, 238), (240, 264, 287, 263), (241, 265, 264, 240), (242, 266, 265, 241), (243, 267, 266, 242), (244, 268, 267, 243), (245, 269, 268, 244), (246, 270, 269, 245), (247, 271, 270, 246), (248, 272, 271, 247), (249, 273, 272, 248), (250, 274, 273, 249), (251, 275, 274, 250), (252, 276, 275, 251), (253, 277, 276, 252), (254, 278, 277, 253), (255, 279, 278, 254), (256, 280, 279, 255), (257, 281, 280, 256), (258, 282, 281, 257), (259, 283, 282, 258), (260, 284, 283, 259), (261, 285, 284, 260), (262, 286, 285, 261), (263, 287, 286, 262), (264, 288, 311, 287), (265, 289, 288, 264), (266, 290, 289, 265), (267, 291, 290, 266), (268, 292, 291, 267), (269, 293, 292, 268), (270, 294, 293, 269), (271, 295, 294, 270), (272, 296, 295, 271), (273, 297, 296, 272), (274, 298, 297, 273), (275, 299, 298, 274), (276, 300, 299, 275), (277, 301, 300, 276), (278, 302, 301, 277), (279, 303, 302, 278), (280, 304, 303, 279), (281, 305, 304, 280), (282, 306, 305, 281), (283, 307, 306, 282), (284, 308, 307, 283), (285, 309, 308, 284), (286, 310, 309, 285), (287, 311, 310, 286), (288, 312, 335, 311), (289, 313, 312, 288), (290, 314, 313, 289), (291, 315, 314, 290), (292, 316, 315, 291), (293, 317, 316, 292), (294, 318, 317, 293), (295, 319, 318, 294), (296, 320, 319, 295), (297, 321, 320, 296), (298, 322, 321, 297), (299, 323, 322, 298), (300, 324, 323, 299), (301, 325, 324, 300), (302, 326, 325, 301), (303, 327, 326, 302), (304, 328, 327, 303), (305, 329, 328, 304), (306, 330, 329, 305), (307, 331, 330, 306), (308, 332, 331, 307), (309, 333, 332, 308), (310, 334, 333, 309), (311, 335, 334, 310), (312, 336, 359, 335), (313, 337, 336, 312), (314, 338, 337, 313), (315, 339, 338, 314), (316, 340, 339, 315), (317, 341, 340, 316), (318, 342, 341, 317), (319, 343, 342, 318), (320, 344, 343, 319), (321, 345, 344, 320), (322, 346, 345, 321), (323, 347, 346, 322), (324, 348, 347, 323), (325, 349, 348, 324), (326, 350, 349, 325), (327, 351, 350, 326), (328, 352, 351, 327), (329, 353, 352, 328), (330, 354, 353, 329), (331, 355, 354, 330), (332, 356, 355, 331), (333, 357, 356, 332), (334, 358, 357, 333), (335, 359, 358, 334), (336, 360, 383, 359), (337, 361, 360, 336), (338, 362, 361, 337), (339, 363, 362, 338), (340, 364, 363, 339), (341, 365, 364, 340), (342, 366, 365, 341), (343, 367, 366, 342), (344, 368, 367, 343), (345, 369, 368, 344), (346, 370, 369, 345), (347, 371, 370, 346), (348, 372, 371, 347), (349, 373, 372, 348), (350, 374, 373, 349), (351, 375, 374, 350), (352, 376, 375, 351), (353, 377, 376, 352), (354, 378, 377, 353), (355, 379, 378, 354), (356, 380, 379, 355), (357, 381, 380, 356), (358, 382, 381, 357), (359, 383, 382, 358), (360, 384, 407, 383), (361, 385, 384, 360), (362, 386, 385, 361), (363, 387, 386, 362), (364, 388, 387, 363), (365, 389, 388, 364), (366, 390, 389, 365), (367, 391, 390, 366), (368, 392, 391, 367), (369, 393, 392, 368), (370, 394, 393, 369), (371, 395, 394, 370), (372, 396, 395, 371), (373, 397, 396, 372), (374, 398, 397, 373), (375, 399, 398, 374), (376, 400, 399, 375), (377, 401, 400, 376), (378, 402, 401, 377), (379, 403, 402, 378), (380, 404, 403, 379), (381, 405, 404, 380), (382, 406, 405, 381), (383, 407, 406, 382), (384, 408, 431, 407), (385, 409, 408, 384), (386, 410, 409, 385), (387, 411, 410, 386), (388, 412, 411, 387), (389, 413, 412, 388), (390, 414, 413, 389), (391, 415, 414, 390), (392, 416, 415, 391), (393, 417, 416, 392), (394, 418, 417, 393), (395, 419, 418, 394), (396, 420, 419, 395), (397, 421, 420, 396), (398, 422, 421, 397), (399, 423, 422, 398), (400, 424, 423, 399), (401, 425, 424, 400), (402, 426, 425, 401), (403, 427, 426, 402), (404, 428, 427, 403), (405, 429, 428, 404), (406, 430, 429, 405), (407, 431, 430, 406), (408, 432, 455, 431), (409, 433, 432, 408), (410, 434, 433, 409), (411, 435, 434, 410), (412, 436, 435, 411), (413, 437, 436, 412), (414, 438, 437, 413), (415, 439, 438, 414), (416, 440, 439, 415), (417, 441, 440, 416), (418, 442, 441, 417), (419, 443, 442, 418), (420, 444, 443, 419), (421, 445, 444, 420), (422, 446, 445, 421), (423, 447, 446, 422), (424, 448, 447, 423), (425, 449, 448, 424), (426, 450, 449, 425), (427, 451, 450, 426), (428, 452, 451, 427), (429, 453, 452, 428), (430, 454, 453, 429), (431, 455, 454, 430), (432, 456, 479, 455), (433, 457, 456, 432), (434, 458, 457, 433), (435, 459, 458, 434), (436, 460, 459, 435), (437, 461, 460, 436), (438, 462, 461, 437), (439, 463, 462, 438), (440, 464, 463, 439), (441, 465, 464, 440), (442, 466, 465, 441), (443, 467, 466, 442), (444, 468, 467, 443), (445, 469, 468, 444), (446, 470, 469, 445), (447, 471, 470, 446), (448, 472, 471, 447), (449, 473, 472, 448), (450, 474, 473, 449), (451, 475, 474, 450), (452, 476, 475, 451), (453, 477, 476, 452), (454, 478, 477, 453), (455, 479, 478, 454), (456, 480, 503, 479), (457, 481, 480, 456), (458, 482, 481, 457), (459, 483, 482, 458), (460, 484, 483, 459), (461, 485, 484, 460), (462, 486, 485, 461), (463, 487, 486, 462), (464, 488, 487, 463), (465, 489, 488, 464), (466, 490, 489, 465), (467, 491, 490, 466), (468, 492, 491, 467), (469, 493, 492, 468), (470, 494, 493, 469), (471, 495, 494, 470), (472, 496, 495, 471), (473, 497, 496, 472), (474, 498, 497, 473), (475, 499, 498, 474), (476, 500, 499, 475), (477, 501, 500, 476), (478, 502, 501, 477), (479, 503, 502, 478), (528, 551, 575, 552), (529, 528, 552, 553), (530, 529, 553, 554), (531, 530, 554, 555), (532, 531, 555, 556), (533, 532, 556, 557), (534, 533, 557, 558), (535, 534, 558, 559), (536, 535, 559, 560), (537, 536, 560, 561), (538, 537, 561, 562), (539, 538, 562, 563), (540, 539, 563, 564), (541, 540, 564, 565), (542, 541, 565, 566), (543, 542, 566, 567), (544, 543, 567, 568), (545, 544, 568, 569), (546, 545, 569, 570), (547, 546, 570, 571), (548, 547, 571, 572), (549, 548, 572, 573), (550, 549, 573, 574), (551, 550, 574, 575), (552, 575, 599, 576), (553, 552, 576, 577), (554, 553, 577, 578), (555, 554, 578, 579), (556, 555, 579, 580), (557, 556, 580, 581), (558, 557, 581, 582), (559, 558, 582, 583), (560, 559, 583, 584), (561, 560, 584, 585), (562, 561, 585, 586), (563, 562, 586, 587), (564, 563, 587, 588), (565, 564, 588, 589), (566, 565, 589, 590), (567, 566, 590, 591), (568, 567, 591, 592), (569, 568, 592, 593), (570, 569, 593, 594), (571, 570, 594, 595), (572, 571, 595, 596), (573, 572, 596, 597), (574, 573, 597, 598), (575, 574, 598, 599), (576, 599, 623, 600), (577, 576, 600, 601), (578, 577, 601, 602), (579, 578, 602, 603), (580, 579, 603, 604), (581, 580, 604, 605), (582, 581, 605, 606), (583, 582, 606, 607), (584, 583, 607, 608), (585, 584, 608, 609), (586, 585, 609, 610), (587, 586, 610, 611), (588, 587, 611, 612), (589, 588, 612, 613), (590, 589, 613, 614), (591, 590, 614, 615), (592, 591, 615, 616), (593, 592, 616, 617), (594, 593, 617, 618), (595, 594, 618, 619), (596, 595, 619, 620), (597, 596, 620, 621), (598, 597, 621, 622), (599, 598, 622, 623), (600, 623, 647, 624), (601, 600, 624, 625), (602, 601, 625, 626), (603, 602, 626, 627), (604, 603, 627, 628), (605, 604, 628, 629), (606, 605, 629, 630), (607, 606, 630, 631), (608, 607, 631, 632), (609, 608, 632, 633), (610, 609, 633, 634), (611, 610, 634, 635), (612, 611, 635, 636), (613, 612, 636, 637), (614, 613, 637, 638), (615, 614, 638, 639), (616, 615, 639, 640), (617, 616, 640, 641), (618, 617, 641, 642), (619, 618, 642, 643), (620, 619, 643, 644), (621, 620, 644, 645), (622, 621, 645, 646), (623, 622, 646, 647), (624, 647, 671, 648), (625, 624, 648, 649), (626, 625, 649, 650), (627, 626, 650, 651), (628, 627, 651, 652), (629, 628, 652, 653), (630, 629, 653, 654), (631, 630, 654, 655), (632, 631, 655, 656), (633, 632, 656, 657), (634, 633, 657, 658), (635, 634, 658, 659), (636, 635, 659, 660), (637, 636, 660, 661), (638, 637, 661, 662), (639, 638, 662, 663), (640, 639, 663, 664), (641, 640, 664, 665), (642, 641, 665, 666), (643, 642, 666, 667), (644, 643, 667, 668), (645, 644, 668, 669), (646, 645, 669, 670), (647, 646, 670, 671), (648, 671, 695, 672), (649, 648, 672, 673), (650, 649, 673, 674), (651, 650, 674, 675), (652, 651, 675, 676), (653, 652, 676, 677), (654, 653, 677, 678), (655, 654, 678, 679), (656, 655, 679, 680), (657, 656, 680, 681), (658, 657, 681, 682), (659, 658, 682, 683), (660, 659, 683, 684), (661, 660, 684, 685), (662, 661, 685, 686), (663, 662, 686, 687), (664, 663, 687, 688), (665, 664, 688, 689), (666, 665, 689, 690), (667, 666, 690, 691), (668, 667, 691, 692), (669, 668, 692, 693), (670, 669, 693, 694), (671, 670, 694, 695), (672, 695, 719, 696), (673, 672, 696, 697), (674, 673, 697, 698), (675, 674, 698, 699), (676, 675, 699, 700), (677, 676, 700, 701), (678, 677, 701, 702), (679, 678, 702, 703), (680, 679, 703, 704), (681, 680, 704, 705), (682, 681, 705, 706), (683, 682, 706, 707), (684, 683, 707, 708), (685, 684, 708, 709), (686, 685, 709, 710), (687, 686, 710, 711), (688, 687, 711, 712), (689, 688, 712, 713), (690, 689, 713, 714), (691, 690, 714, 715), (692, 691, 715, 716), (693, 692, 716, 717), (694, 693, 717, 718), (695, 694, 718, 719), (696, 719, 743, 720), (697, 696, 720, 721), (698, 697, 721, 722), (699, 698, 722, 723), (700, 699, 723, 724), (701, 700, 724, 725), (702, 701, 725, 726), (703, 702, 726, 727), (704, 703, 727, 728), (705, 704, 728, 729), (706, 705, 729, 730), (707, 706, 730, 731), (708, 707, 731, 732), (709, 708, 732, 733), (710, 709, 733, 734), (711, 710, 734, 735), (712, 711, 735, 736), (713, 712, 736, 737), (714, 713, 737, 738), (715, 714, 738, 739), (716, 715, 739, 740), (717, 716, 740, 741), (718, 717, 741, 742), (719, 718, 742, 743), (720, 743, 767, 744), (721, 720, 744, 745), (722, 721, 745, 746), (723, 722, 746, 747), (724, 723, 747, 748), (725, 724, 748, 749), (726, 725, 749, 750), (727, 726, 750, 751), (728, 727, 751, 752), (729, 728, 752, 753), (730, 729, 753, 754), (731, 730, 754, 755), (732, 731, 755, 756), (733, 732, 756, 757), (734, 733, 757, 758), (735, 734, 758, 759), (736, 735, 759, 760), (737, 736, 760, 761), (738, 737, 761, 762), (739, 738, 762, 763), (740, 739, 763, 764), (741, 740, 764, 765), (742, 741, 765, 766), (743, 742, 766, 767), (744, 767, 791, 768), (745, 744, 768, 769), (746, 745, 769, 770), (747, 746, 770, 771), (748, 747, 771, 772), (749, 748, 772, 773), (750, 749, 773, 774), (751, 750, 774, 775), (752, 751, 775, 776), (753, 752, 776, 777), (754, 753, 777, 778), (755, 754, 778, 779), (756, 755, 779, 780), (757, 756, 780, 781), (758, 757, 781, 782), (759, 758, 782, 783), (760, 759, 783, 784), (761, 760, 784, 785), (762, 761, 785, 786), (763, 762, 786, 787), (764, 763, 787, 788), (765, 764, 788, 789), (766, 765, 789, 790), (767, 766, 790, 791), (768, 791, 815, 792), (769, 768, 792, 793), (770, 769, 793, 794), (771, 770, 794, 795), (772, 771, 795, 796), (773, 772, 796, 797), (774, 773, 797, 798), (775, 774, 798, 799), (776, 775, 799, 800), (777, 776, 800, 801), (778, 777, 801, 802), (779, 778, 802, 803), (780, 779, 803, 804), (781, 780, 804, 805), (782, 781, 805, 806), (783, 782, 806, 807), (784, 783, 807, 808), (785, 784, 808, 809), (786, 785, 809, 810), (787, 786, 810, 811), (788, 787, 811, 812), (789, 788, 812, 813), (790, 789, 813, 814), (791, 790, 814, 815), (792, 815, 839, 816), (793, 792, 816, 817), (794, 793, 817, 818), (795, 794, 818, 819), (796, 795, 819, 820), (797, 796, 820, 821), (798, 797, 821, 822), (799, 798, 822, 823), (800, 799, 823, 824), (801, 800, 824, 825), (802, 801, 825, 826), (803, 802, 826, 827), (804, 803, 827, 828), (805, 804, 828, 829), (806, 805, 829, 830), (807, 806, 830, 831), (808, 807, 831, 832), (809, 808, 832, 833), (810, 809, 833, 834), (811, 810, 834, 835), (812, 811, 835, 836), (813, 812, 836, 837), (814, 813, 837, 838), (815, 814, 838, 839), (816, 839, 863, 840), (817, 816, 840, 841), (818, 817, 841, 842), (819, 818, 842, 843), (820, 819, 843, 844), (821, 820, 844, 845), (822, 821, 845, 846), (823, 822, 846, 847), (824, 823, 847, 848), (825, 824, 848, 849), (826, 825, 849, 850), (827, 826, 850, 851), (828, 827, 851, 852), (829, 828, 852, 853), (830, 829, 853, 854), (831, 830, 854, 855), (832, 831, 855, 856), (833, 832, 856, 857), (834, 833, 857, 858), (835, 834, 858, 859), (836, 835, 859, 860), (837, 836, 860, 861), (838, 837, 861, 862), (839, 838, 862, 863), (840, 863, 887, 864), (841, 840, 864, 865), (842, 841, 865, 866), (843, 842, 866, 867), (844, 843, 867, 868), (845, 844, 868, 869), (846, 845, 869, 870), (847, 846, 870, 871), (848, 847, 871, 872), (849, 848, 872, 873), (850, 849, 873, 874), (851, 850, 874, 875), (852, 851, 875, 876), (853, 852, 876, 877), (854, 853, 877, 878), (855, 854, 878, 879), (856, 855, 879, 880), (857, 856, 880, 881), (858, 857, 881, 882), (859, 858, 882, 883), (860, 859, 883, 884), (861, 860, 884, 885), (862, 861, 885, 886), (863, 862, 886, 887), (864, 887, 911, 888), (865, 864, 888, 889), (866, 865, 889, 890), (867, 866, 890, 891), (868, 867, 891, 892), (869, 868, 892, 893), (870, 869, 893, 894), (871, 870, 894, 895), (872, 871, 895, 896), (873, 872, 896, 897), (874, 873, 897, 898), (875, 874, 898, 899), (876, 875, 899, 900), (877, 876, 900, 901), (878, 877, 901, 902), (879, 878, 902, 903), (880, 879, 903, 904), (881, 880, 904, 905), (882, 881, 905, 906), (883, 882, 906, 907), (884, 883, 907, 908), (885, 884, 908, 909), (886, 885, 909, 910), (887, 886, 910, 911), (888, 911, 935, 912), (889, 888, 912, 913), (890, 889, 913, 914), (891, 890, 914, 915), (892, 891, 915, 916), (893, 892, 916, 917), (894, 893, 917, 918), (895, 894, 918, 919), (896, 895, 919, 920), (897, 896, 920, 921), (898, 897, 921, 922), (899, 898, 922, 923), (900, 899, 923, 924), (901, 900, 924, 925), (902, 901, 925, 926), (903, 902, 926, 927), (904, 903, 927, 928), (905, 904, 928, 929), (906, 905, 929, 930), (907, 906, 930, 931), (908, 907, 931, 932), (909, 908, 932, 933), (910, 909, 933, 934), (911, 910, 934, 935), (912, 935, 959, 936), (913, 912, 936, 937), (914, 913, 937, 938), (915, 914, 938, 939), (916, 915, 939, 940), (917, 916, 940, 941), (918, 917, 941, 942), (919, 918, 942, 943), (920, 919, 943, 944), (921, 920, 944, 945), (922, 921, 945, 946), (923, 922, 946, 947), (924, 923, 947, 948), (925, 924, 948, 949), (926, 925, 949, 950), (927, 926, 950, 951), (928, 927, 951, 952), (929, 928, 952, 953), (930, 929, 953, 954), (931, 930, 954, 955), (932, 931, 955, 956), (933, 932, 956, 957), (934, 933, 957, 958), (935, 934, 958, 959), (936, 959, 983, 960), (937, 936, 960, 961), (938, 937, 961, 962), (939, 938, 962, 963), (940, 939, 963, 964), (941, 940, 964, 965), (942, 941, 965, 966), (943, 942, 966, 967), (944, 943, 967, 968), (945, 944, 968, 969), (946, 945, 969, 970), (947, 946, 970, 971), (948, 947, 971, 972), (949, 948, 972, 973), (950, 949, 973, 974), (951, 950, 974, 975), (952, 951, 975, 976), (953, 952, 976, 977), (954, 953, 977, 978), (955, 954, 978, 979), (956, 955, 979, 980), (957, 956, 980, 981), (958, 957, 981, 982), (959, 958, 982, 983), (960, 983, 1007, 984), (961, 960, 984, 985), (962, 961, 985, 986), (963, 962, 986, 987), (964, 963, 987, 988), (965, 964, 988, 989), (966, 965, 989, 990), (967, 966, 990, 991), (968, 967, 991, 992), (969, 968, 992, 993), (970, 969, 993, 994), (971, 970, 994, 995), (972, 971, 995, 996), (973, 972, 996, 997), (974, 973, 997, 998), (975, 974, 998, 999), (976, 975, 999, 1000), (977, 976, 1000, 1001), (978, 977, 1001, 1002), (979, 978, 1002, 1003), (980, 979, 1003, 1004), (981, 980, 1004, 1005), (982, 981, 1005, 1006), (983, 982, 1006, 1007), (984, 1007, 1031, 1008), (985, 984, 1008, 1009), (986, 985, 1009, 1010), (987, 986, 1010, 1011), (988, 987, 1011, 1012), (989, 988, 1012, 1013), (990, 989, 1013, 1014), (991, 990, 1014, 1015), (992, 991, 1015, 1016), (993, 992, 1016, 1017), (994, 993, 1017, 1018), (995, 994, 1018, 1019), (996, 995, 1019, 1020), (997, 996, 1020, 1021), (998, 997, 1021, 1022), (999, 998, 1022, 1023), (1000, 999, 1023, 1024), (1001, 1000, 1024, 1025), (1002, 1001, 1025, 1026), (1003, 1002, 1026, 1027), (1004, 1003, 1027, 1028), (1005, 1004, 1028, 1029), (1006, 1005, 1029, 1030), (1007, 1006, 1030, 1031), (0, 23, 551, 528), (1, 0, 528, 529), (2, 1, 529, 530), (3, 2, 530, 531), (4, 3, 531, 532), (5, 4, 532, 533), (6, 5, 533, 534), (7, 6, 534, 535), (8, 7, 535, 536), (9, 8, 536, 537), (10, 9, 537, 538), (11, 10, 538, 539), (12, 11, 539, 540), (13, 12, 540, 541), (14, 13, 541, 542), (15, 14, 542, 543), (16, 15, 543, 544), (17, 16, 544, 545), (18, 17, 545, 546), (19, 18, 546, 547), (20, 19, 547, 548), (21, 20, 548, 549), (22, 21, 549, 550), (23, 22, 550, 551), (503, 480, 1008, 1031), (480, 481, 1009, 1008), (481, 482, 1010, 1009), (482, 483, 1011, 1010), (483, 484, 1012, 1011), (484, 485, 1013, 1012), (485, 486, 1014, 1013), (486, 487, 1015, 1014), (487, 488, 1016, 1015), (488, 489, 1017, 1016), (489, 490, 1018, 1017), (490, 491, 1019, 1018), (491, 492, 1020, 1019), (492, 493, 1021, 1020), (493, 494, 1022, 1021), (494, 495, 1023, 1022), (495, 496, 1024, 1023), (496, 497, 1025, 1024), (497, 498, 1026, 1025), (498, 499, 1027, 1026), (499, 500, 1028, 1027), (500, 501, 1029, 1028), (501, 502, 1030, 1029), (502, 503, 1031, 1030)])
me_plane_002.use_remesh_preserve_volume = False
me_plane_002.use_remesh_preserve_attributes = False
me_plane_002.use_mirror_vertex_groups = False
me_plane_002.update()

# ---- objects
ob_plane = bpy.data.objects.new('Plane', me_plane_002)

# ---- transforms, parenting, visibility, modifiers, constraints
ob_plane.location = (0.0, 0.0, 0.0)
ob_plane.lineart.crease_threshold = 0.0
_m = ob_plane.modifiers.new('Solidify', 'SOLIDIFY')
_m.thickness = 0.08
_m.nonmanifold_thickness_mode = 'FIXED'
_m.nonmanifold_merge_threshold = 0.0003

# ---- collection membership
col_collection.objects.link(ob_plane)

# ---- scene / render settings (as saved in the file)
scene.frame_start = 1; scene.frame_end = 250; scene.frame_set(149)
scene.render.engine = 'BLENDER_EEVEE_NEXT'
scene.cycles.use_denoising = False
scene.cycles.samples = 128
scene.cycles.sampling_pattern = 'TABULATED_SOBOL'
scene.cycles.use_adaptive_sampling = False
scene.cycles.use_light_tree = False
scene.view_settings.view_transform = 'Filmic'
bpy.context.view_layer.update()

# ---- added for rendering (the .blend has no active camera and no usable light): camera, sun
cam_auto = bpy.data.cameras.new('AutoCamera')
cam_auto.lens = 50.0
cam_auto.sensor_width = 36.0
cam_auto.clip_end = 1000.0
ob_auto_camera = bpy.data.objects.new('AutoCamera', cam_auto)
scene.collection.objects.link(ob_auto_camera)
ob_auto_camera.location = (31.3805, -24.1566, 18.6044)
ob_auto_camera.rotation_euler = (1.09748, -7.21219e-08, 0.694738)
scene.camera = ob_auto_camera
light_auto_sun = bpy.data.lights.new('AutoSun', 'SUN')
light_auto_sun.energy = 3.0
light_auto_sun.angle = 0.0523599
ob_auto_sun = bpy.data.objects.new('AutoSun', light_auto_sun)
scene.collection.objects.link(ob_auto_sun)
ob_auto_sun.rotation_euler = (0.872665, 0.174533, 0.523599)
bpy.context.view_layer.update()
